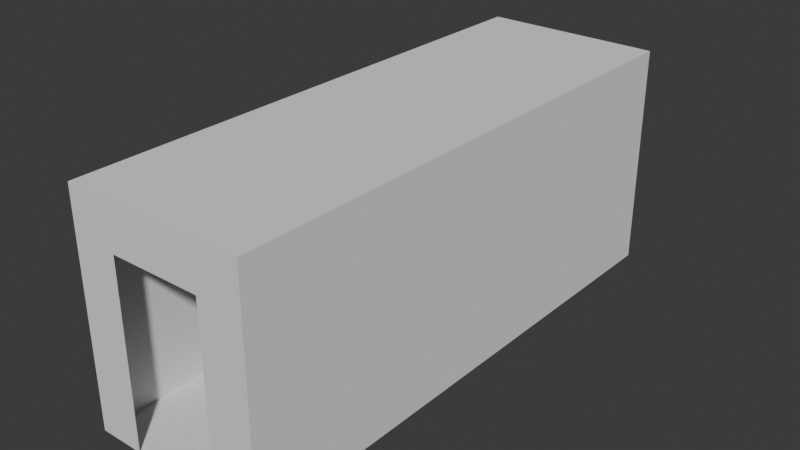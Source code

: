 # Source: test_hallway.blend  (saved by Blender 4.0.36; exported with 4.5.12 LTS)
import bpy
from mathutils import Matrix  # noqa: F401  (used for matrix-valued properties, if any)

bpy.ops.wm.read_factory_settings(use_empty=True)
scene = bpy.context.scene
scene.name = 'Scene'

# ---- collections
col_collection = bpy.data.collections.new('Collection'); scene.collection.children.link(col_collection)

# ---- world
world_world = bpy.data.worlds.new('World'); scene.world = world_world
world_world.use_nodes = True; world_world.node_tree.nodes.clear()
_N = world_world.node_tree.nodes; _L = world_world.node_tree.links
n0 = _N.new('ShaderNodeOutputWorld'); n0.name = 'World Output'; n0.location = (300, 300)
n1 = _N.new('ShaderNodeBackground'); n1.name = 'Background'; n1.location = (10, 300)
n1.inputs[0].default_value = (0.05088, 0.05088, 0.05088, 1.0)
_L.new(n1.outputs[0], n0.inputs[0])
n0.is_active_output = True
world_world.color = (0.05088, 0.05088, 0.05088)
world_world.use_sun_shadow = False
world_world.sun_shadow_jitter_overblur = 0.0

# ---- meshes
me_plane = bpy.data.meshes.new('Plane')
me_plane.from_pydata([(-1.0, -1.0, 0.0), (1.0, -1.0, 0.0), (-1.0, 1.0, 0.0), (1.0, 1.0, 0.0), (-1.0, 3.0, 0.0), (1.0, 3.0, 0.0), (-1.0, -3.0, 0.0), (1.0, -3.0, 0.0), (1.0, -1.0, 2.5), (1.0, 1.0, 2.5), (1.0, 3.0, 2.5), (1.0, -3.0, 2.5), (-1.0, -1.0, 2.5), (-1.0, 1.0, 2.5), (-1.0, 3.0, 2.5), (-1.0, -3.0, 2.5), (0.0, -1.0, 0.0), (0.0, 1.0, 0.0), (0.0, 3.0, 0.0), (0.0, -3.0, 0.0), (0.5, -1.0, 0.0), (0.5, -3.0, 0.0), (0.5, 1.0, 0.0), (0.5, 3.0, 0.0), (0.5, 3.0, 2.0), (-0.5, 1.0, 0.0), (-0.5, 3.0, 0.0), (-0.5, 3.0, 2.0), (-0.5, -1.0, 0.0), (-0.5, -3.0, 0.0), (0.5, -3.0, 2.0), (-0.5, -3.0, 2.0)], [], [(20, 1, 3, 22), (22, 3, 5, 23), (28, 0, 6, 29), (3, 1, 8, 9), (1, 7, 11, 8), (5, 3, 9, 10), (0, 2, 13, 12), (30, 11, 7, 21), (6, 0, 12, 15), (2, 4, 14, 13), (9, 13, 14, 10), (8, 12, 13, 9), (11, 15, 12, 8), (10, 24, 23, 5), (20, 16, 19, 21), (25, 17, 18, 26), (28, 16, 17, 25), (1, 20, 21, 7), (27, 14, 4, 26), (17, 22, 23, 18), (16, 20, 22, 17), (0, 28, 25, 2), (2, 25, 26, 4), (14, 27, 24, 10), (16, 28, 29, 19), (31, 15, 11, 30), (31, 29, 6, 15)])
_uv = me_plane.uv_layers.new(name='UVMap')
_uv.uv.foreach_set('vector', [0.75, 0.0, 1.0, 0.0, 1.0, 1.0, 0.75, 1.0, 0.75, 1.0, 1.0, 1.0, 1.0, 1.0, 0.75, 1.0, 0.25, 0.0, 0.0, 0.0, 0.0, 0.0, 0.25, 0.0, 1.0, 1.0, 1.0, 0.0, 1.0, 0.0, 1.0, 1.0, 1.0, 0.0, 1.0, 0.0, 1.0, 0.0, 1.0, 0.0, 1.0, 1.0, 1.0, 1.0, 1.0, 1.0, 1.0, 1.0, 0.0, 0.0, 0.0, 1.0, 0.0, 1.0, 0.0, 0.0, 0.0, 0.0, 1.0, 0.0, 1.0, 0.0, 0.75, 0.0, 0.0, 0.0, 0.0, 0.0, 0.0, 0.0, 0.0, 0.0, 0.0, 1.0, 0.0, 1.0, 0.0, 1.0, 0.0, 1.0, 1.0, 1.0, 0.0, 1.0, 0.0, 1.0, 1.0, 1.0, 1.0, 0.0, 0.0, 0.0, 0.0, 1.0, 1.0, 1.0, 1.0, 0.0, 0.0, 0.0, 0.0, 0.0, 1.0, 0.0, 1.0, 1.0, 0.0, 0.0, 0.75, 1.0, 1.0, 1.0, 0.75, 0.0, 0.5, 0.0, 0.5, 0.0, 0.75, 0.0, 0.25, 1.0, 0.5, 1.0, 0.5, 1.0, 0.25, 1.0, 0.25, 0.0, 0.5, 0.0, 0.5, 1.0, 0.25, 1.0, 1.0, 0.0, 0.75, 0.0, 0.75, 0.0, 1.0, 0.0, 0.0, 0.0, 0.0, 1.0, 0.0, 1.0, 0.25, 1.0, 0.5, 1.0, 0.75, 1.0, 0.75, 1.0, 0.5, 1.0, 0.5, 0.0, 0.75, 0.0, 0.75, 1.0, 0.5, 1.0, 0.0, 0.0, 0.25, 0.0, 0.25, 1.0, 0.0, 1.0, 0.0, 1.0, 0.25, 1.0, 0.25, 1.0, 0.0, 1.0, 0.0, 1.0, 0.0, 0.0, 0.0, 0.0, 1.0, 1.0, 0.5, 0.0, 0.25, 0.0, 0.25, 0.0, 0.5, 0.0, 0.0, 0.0, 0.0, 0.0, 1.0, 0.0, 0.0, 0.0, 0.0, 0.0, 0.25, 0.0, 0.0, 0.0, 0.0, 0.0])
me_plane.update()

# ---- objects
ob_plane = bpy.data.objects.new('Plane', me_plane)

# ---- transforms, parenting, visibility, modifiers, constraints
ob_plane.location = (0.0, 0.0, 0.0)

# ---- collection membership
col_collection.objects.link(ob_plane)

# ---- scene / render settings (as saved in the file)
scene.frame_start = 1; scene.frame_end = 250; scene.frame_set(1)
scene.render.engine = 'BLENDER_EEVEE_NEXT'
scene.cycles.sampling_pattern = 'TABULATED_SOBOL'
bpy.context.view_layer.update()

# ---- added for rendering (the .blend has no active camera and no usable light): camera, sun
cam_auto = bpy.data.cameras.new('AutoCamera')
cam_auto.lens = 50.0
cam_auto.sensor_width = 36.0
cam_auto.clip_end = 1000.0
ob_auto_camera = bpy.data.objects.new('AutoCamera', cam_auto)
scene.collection.objects.link(ob_auto_camera)
ob_auto_camera.location = (6.29221, -7.55065, 6.28377)
ob_auto_camera.rotation_euler = (1.09748, -7.21219e-08, 0.694738)
scene.camera = ob_auto_camera
light_auto_sun = bpy.data.lights.new('AutoSun', 'SUN')
light_auto_sun.energy = 3.0
light_auto_sun.angle = 0.0523599
ob_auto_sun = bpy.data.objects.new('AutoSun', light_auto_sun)
scene.collection.objects.link(ob_auto_sun)
ob_auto_sun.rotation_euler = (0.872665, 0.174533, 0.523599)
bpy.context.view_layer.update()
